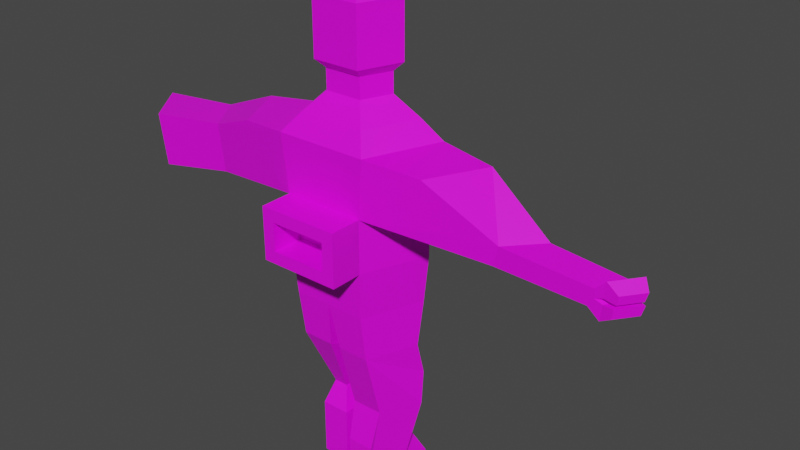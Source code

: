 # Source: Statuev2.blend  (saved by Blender 3.6.13; exported with 4.5.12 LTS)
import bpy
from mathutils import Matrix  # noqa: F401  (used for matrix-valued properties, if any)

bpy.ops.wm.read_factory_settings(use_empty=True)
scene = bpy.context.scene
scene.name = 'Scene'

# ---- collections
col_collection = bpy.data.collections.new('Collection'); scene.collection.children.link(col_collection)

# ---- images (referenced by path relative to the original .blend; pixels are not part of the script)
import os
ASSET_DIR = os.environ.get("B2B_ASSET_DIR", "")  # directory of the original .blend (textures are referenced by path, not embedded)
HERE = os.path.dirname(os.path.abspath(__file__))  # packed textures are extracted next to this script under _unpacked/

def load_image(name, relpath, width, height, colorspace="sRGB"):
    """Load a texture the original file referenced (path relative to the .blend, or extracted next to this script)."""
    p = next((c for c in (os.path.join(HERE, relpath), os.path.join(ASSET_DIR, relpath)) if relpath and os.path.exists(c)), "")
    if p:
        img = bpy.data.images.load(p, check_existing=True)
        img.name = name
    else:  # same state as the original file: an image datablock whose file is absent (Cycles renders it pink)
        img = bpy.data.images.new(name, width, height)
        img.source = "FILE"
        img.filepath = "//" + (relpath or name)
    img.colorspace_settings.name = colorspace
    return img
img_super_texture_01_a_png = load_image('Super_Texture_01_A.png', 'Super_Texture_01_A.png', 1024, 1024, 'sRGB')

# ---- materials (node trees are filled in below, after node groups)
mat_material = bpy.data.materials.new('Material')
mat_material.alpha_threshold = 0.0
mat_material.use_transparent_shadow = False
mat_material.roughness = 0.5
mat_material.line_color = (0.0, 0.0, 0.0, 1.0)

# ---- material node trees
mat_material.use_nodes = True; mat_material.node_tree.nodes.clear()
_N = mat_material.node_tree.nodes; _L = mat_material.node_tree.links
n0 = _N.new('ShaderNodeOutputMaterial'); n0.name = 'Material Output'; n0.location = (300, 300)
n1 = _N.new('ShaderNodeBsdfPrincipled'); n1.name = 'Principled BSDF'; n1.location = (10, 300)
n1.distribution = 'GGX'
n1.subsurface_method = 'RANDOM_WALK_SKIN'
n1.inputs[3].default_value = 1.45
n1.inputs[27].default_value = (0.0, 0.0, 0.0, 1.0)
n1.inputs[28].default_value = 1.0
n2 = _N.new('ShaderNodeTexImage'); n2.name = 'Image Texture'; n2.location = (-293, -9)
n2.image = img_super_texture_01_a_png
_L.new(n1.outputs[0], n0.inputs[0])
_L.new(n2.outputs[0], n1.inputs[0])
n0.is_active_output = True

# ---- world
world_world = bpy.data.worlds.new('World'); scene.world = world_world
world_world.use_nodes = True; world_world.node_tree.nodes.clear()
_N = world_world.node_tree.nodes; _L = world_world.node_tree.links
n0 = _N.new('ShaderNodeOutputWorld'); n0.name = 'World Output'; n0.location = (300, 300)
n1 = _N.new('ShaderNodeBackground'); n1.name = 'Background'; n1.location = (10, 300)
n1.inputs[0].default_value = (0.05088, 0.05088, 0.05088, 1.0)
_L.new(n1.outputs[0], n0.inputs[0])
n0.is_active_output = True
world_world.color = (0.05088, 0.05088, 0.05088)
world_world.use_sun_shadow = False
world_world.sun_shadow_jitter_overblur = 0.0

# ---- meshes
me_cylinder = bpy.data.meshes.new('Cylinder')
me_cylinder.from_pydata([(2.403e-09, 0.8374, -0.4577), (2.403e-09, 0.8374, 0.4577), (1.143, 0.309, -0.4577), (1.143, 0.309, 0.4577), (0.7063, -0.809, -0.4577), (0.7063, -0.809, 0.4577), (-0.7063, -0.809, -0.4577), (-0.7063, -0.809, 0.4577), (-1.143, 0.309, -0.4577), (-1.143, 0.309, 0.4577), (1.295, 0.4311, 1.453), (2.724e-09, 1.052, 1.453), (0.8006, -0.8363, 1.453), (-0.8006, -0.8363, 1.453), (-1.295, 0.4311, 1.453), (2.237e-09, 0.7684, -1.283), (1.064, 0.2877, -1.283), (0.6575, -0.7532, -1.283), (-0.6575, -0.7532, -1.283), (-1.064, 0.2877, -1.283), (0.95, 0.329, 1.758), (6.093e-09, 0.7842, 1.758), (0.5871, -0.6004, 1.758), (-0.5871, -0.6004, 1.758), (-0.95, 0.329, 1.758), (0.5276, 0.2042, 2.075), (-4.199e-09, 0.457, 2.075), (0.3261, -0.312, 2.075), (-0.3261, -0.312, 2.075), (-0.5276, 0.2042, 2.075), (0.5276, 0.2042, 2.425), (-4.199e-09, 0.457, 2.425), (0.3261, -0.312, 2.425), (-0.3261, -0.312, 2.425), (-0.5276, 0.2042, 2.425), (0.6782, 0.2683, 2.573), (-0.1012, 0.5718, 2.687), (0.4192, -0.4601, 2.573), (-0.4192, -0.4601, 2.573), (-0.5771, 0.3215, 2.687), (0.6782, 0.2683, 3.54), (-0.1012, 0.5718, 3.426), (0.4192, -0.4601, 3.54), (-0.4192, -0.4601, 3.54), (-0.5771, 0.3215, 3.426), (0.4401, 0.191, 3.902), (-8.799e-08, 0.4225, 3.902), (0.272, -0.2816, 3.902), (-0.272, -0.2816, 3.902), (-0.4401, 0.191, 3.902), (0.0, -0.7532, -1.283), (0.111, 0.624, -2.093), (1.001, 0.2221, -2.093), (0.6608, -0.6482, -2.093), (0.111, -0.6482, -2.093), (-0.0905, -0.6482, -2.094), (-0.6403, -0.6482, -2.094), (-0.98, 0.2221, -2.094), (-0.0905, 0.624, -2.094), (0.111, 0.7383, -3.29), (1.001, 0.3364, -3.29), (0.6608, -0.3288, -3.29), (0.111, -0.3288, -3.29), (-0.2895, -0.08927, -3.291), (-0.5352, -0.08927, -3.291), (-0.6871, 0.208, -3.291), (-0.2895, 0.3877, -3.291), (0.08051, 0.4498, -4.728), (0.7005, 0.1697, -4.728), (0.4637, -0.4369, -4.728), (0.08051, -0.4369, -4.728), (0.08051, 0.4498, -5.071), (0.7005, 0.1697, -5.071), (0.4637, -0.4369, -5.071), (0.08051, -0.4369, -5.071), (0.08051, 1.125, -4.728), (0.7005, 0.845, -4.728), (0.08051, 1.125, -5.071), (0.7005, 0.845, -5.071), (0.09578, -0.4536, -4.009), (0.5623, -0.4536, -4.009), (0.111, 0.7864, -2.692), (1.001, 0.3844, -2.692), (-0.0905, 0.7864, -2.692), (-0.98, 0.3844, -2.692), (2.778, -0.3558, 0.2409), (3.215, 0.1187, 0.2409), (-2.997, 0.205, 0.1619), (-2.56, -0.4443, 0.1619), (2.873, -0.3673, 0.584), (3.368, 0.1705, 0.584), (-3.15, 0.2759, 0.9834), (-2.655, -0.4601, 0.9834), (4.286, -0.3337, 0.1756), (4.707, 0.07612, 0.1756), (-4.532, 0.2229, -0.09499), (-3.992, -0.4971, -0.09499), (4.377, -0.3437, 0.472), (4.854, 0.1209, 0.472), (-4.721, 0.3015, 0.8159), (-4.108, -0.5146, 0.8159), (0.5714, 0.5732, -0.4577), (0.5714, 0.5732, 0.4577), (2.403e-09, 0.8374, 0.0), (1.143, 0.309, 0.0), (-1.143, 0.309, 0.0), (-0.5714, 0.5732, -0.4577), (-0.5714, 0.5732, 0.4577), (0.532, 0.528, -1.283), (-0.532, 0.528, -1.283), (-1.103, 0.2984, -0.8705), (1.103, 0.2984, -0.8705), (2.32e-09, 0.8029, -0.8705), (0.5517, 0.5506, -0.8705), (-0.5517, 0.5506, -0.8705), (-0.5714, 0.5732, 0.0), (0.5714, 0.5732, 0.0), (-0.5972, 0.5821, -0.8754), (-0.01736, 0.8464, -0.8975), (-0.01736, 0.7741, -1.327), (-0.5765, 0.5223, -1.306), (0.01736, 0.8464, -0.8975), (0.5972, 0.5821, -0.8754), (0.5765, 0.5223, -1.306), (0.01736, 0.7741, -1.327), (0.01752, 0.8814, -0.4459), (0.6181, 0.6037, -0.4459), (0.5974, 0.5799, -0.8798), (0.01752, 0.8451, -0.8798), (-0.6181, 0.6037, -0.4459), (-0.01752, 0.8814, -0.4459), (-0.01752, 0.8451, -0.8798), (-0.5974, 0.5799, -0.8798), (-0.6183, 0.595, -0.4573), (-0.6183, 0.5586, 0.02241), (-0.01765, 0.8355, 0.04342), (-0.01765, 0.8719, -0.4363), (0.01765, 0.8719, -0.4363), (0.01765, 0.8355, 0.04342), (0.6183, 0.5586, 0.02241), (0.6183, 0.595, -0.4573), (-0.2006, 0.842, 0.559), (-0.6088, 0.6533, 0.559), (-1.017, 0.4645, 0.559), (-1.126, 0.5517, 1.27), (-0.2006, 0.9951, 1.27), (1.038, 0.4516, 0.5435), (0.6076, 0.6507, 0.5435), (0.1771, 0.8497, 0.5435), (0.1771, 1.011, 1.294), (1.153, 0.5436, 1.294), (-1.728, -0.6482, 1.342), (2.222, 0.3535, 1.342), (-2.222, 0.3535, 1.342), (1.728, -0.6482, 1.342), (1.722e-08, 0.625, 2.573), (-0.6782, 0.2683, 2.573), (-9.262e-08, 0.625, 3.54), (-0.6782, 0.2683, 3.54), (-3.987, 0.1219, 0.1639), (-3.675, -0.2932, 0.1639), (-4.096, 0.1672, 0.6891), (-3.743, -0.3033, 0.6891), (4.665, 0.09849, 0.3238), (4.383, -0.3387, 0.3238), (4.509, -0.3314, 0.3687), (4.817, 0.07849, 0.3687), (4.867, 0.09947, 0.634), (4.54, -0.3361, 0.634), (4.478, -0.3267, 0.008816), (4.766, 0.05752, 0.008816), (4.817, 0.07849, 0.2741), (4.509, -0.3314, 0.2741), (4.945, -0.02166, 0.3404), (4.708, -0.3385, 0.3404), (4.984, -0.005449, 0.4857), (4.732, -0.3421, 0.4857), (4.915, -0.02767, 0.1212), (4.666, -0.3593, 0.1212), (4.958, -0.009562, 0.2818), (4.693, -0.3634, 0.2818), (-0.1215, -0.2914, -3.678), (-0.6239, -0.2914, -3.678), (-0.9344, 0.3164, -3.678), (-0.1215, 0.6837, -3.678), (-0.1215, -0.2914, -4.686), (-0.6239, -0.2914, -4.686), (-0.9344, 0.3164, -4.686), (-0.1215, 0.6837, -4.686), (-0.3662, 0.003062, -5.083), (-0.4947, 0.003062, -5.083), (-0.5741, 0.1585, -5.083), (-0.3662, 0.2525, -5.083), (0.7063, -1.375, 0.4577), (0.7063, -1.375, -0.4577), (-0.7063, -1.375, -0.4577), (-0.7063, -1.375, 0.4577), (0.4929, -1.375, -0.2443), (0.4929, -1.375, 0.2443), (-0.4929, -1.375, 0.2443), (-0.4929, -1.375, -0.2443), (0.4929, -0.8176, 0.2443), (0.4929, -0.8176, -0.2443), (-0.4929, -0.8176, -0.2443), (-0.4929, -0.8176, 0.2443), (0.1436, 0.09484, 4.05), (-1.433e-07, 0.1703, 4.05), (0.08872, -0.05933, 4.05), (-0.08872, -0.05933, 4.05), (-0.1436, 0.09484, 4.05)], [], [(116, 102, 3, 104), (2, 104, 3, 5, 4), (7, 6, 195, 196), (115, 107, 1, 103), (10, 11, 21, 20), (10, 12, 154, 152), (7, 5, 12, 13), (3, 10, 152, 90, 86), (21, 24, 29, 26), (2, 4, 17, 16, 111), (113, 111, 16, 108), (4, 6, 18, 50, 17), (14, 13, 23, 24), (12, 10, 20, 22), (11, 14, 24, 21), (13, 12, 22, 23), (25, 26, 31, 30), (23, 22, 27, 28), (20, 21, 26, 25), (24, 23, 28, 29), (22, 20, 25, 27), (32, 30, 35, 37), (29, 28, 33, 34), (27, 25, 30, 32), (26, 29, 34, 31), (28, 27, 32, 33), (38, 37, 42, 43), (31, 34, 156, 155), (33, 32, 37, 38), (30, 31, 155, 35), (34, 33, 38, 156), (158, 43, 48, 49), (35, 155, 157, 40), (156, 38, 43, 158), (37, 35, 40, 42), (36, 39, 44, 41), (48, 47, 207, 208), (42, 40, 45, 47), (157, 158, 49, 46), (43, 42, 47, 48), (40, 157, 46, 45), (50, 18, 56, 55), (50, 15, 51, 54), (52, 53, 61, 60, 82), (16, 17, 53, 52), (17, 50, 54, 53), (15, 108, 16, 52, 51), (54, 51, 81, 59, 62), (15, 50, 55, 58), (59, 60, 68, 67), (80, 79, 70, 69), (55, 56, 64, 63), (53, 54, 62, 61), (58, 55, 63, 66, 83), (81, 82, 60, 59), (68, 69, 73, 72), (70, 67, 71, 74), (62, 59, 67, 70, 79), (60, 61, 80, 69, 68), (71, 72, 73, 74), (69, 70, 74, 73), (66, 63, 181, 184), (75, 76, 78, 77), (71, 67, 75, 77), (67, 68, 76, 75), (68, 72, 78, 76), (72, 71, 77, 78), (83, 66, 65, 84), (61, 62, 79, 80), (51, 52, 82, 81), (57, 58, 83, 84), (91, 87, 95, 99), (89, 85, 93, 164, 97), (9, 7, 88, 87), (14, 9, 87, 91, 153), (151, 153, 91, 92), (5, 3, 86, 85), (152, 154, 89, 90), (12, 5, 85, 89, 154), (96, 100, 162, 160), (166, 167, 175, 173), (90, 89, 97, 98), (85, 86, 94, 93), (88, 92, 100, 96), (86, 90, 98, 163, 94), (92, 91, 99, 100), (87, 88, 96, 95), (101, 2, 111, 113), (110, 114, 109, 19), (8, 106, 114, 110), (8, 105, 115, 106), (105, 9, 107, 115), (101, 116, 104, 2), (103, 1, 102, 116), (117, 118, 119, 120), (112, 118, 117, 114), (15, 119, 118, 112), (109, 120, 119, 15), (114, 117, 120, 109), (121, 122, 123, 124), (113, 122, 121, 112), (108, 123, 122, 113), (15, 124, 123, 108), (112, 121, 124, 15), (125, 126, 127, 128), (101, 126, 125, 0), (113, 127, 126, 101), (112, 128, 127, 113), (0, 125, 128, 112), (129, 130, 131, 132), (0, 130, 129, 106), (112, 131, 130, 0), (114, 132, 131, 112), (106, 129, 132, 114), (133, 134, 135, 136), (115, 134, 133, 106), (103, 135, 134, 115), (0, 136, 135, 103), (106, 133, 136, 0), (137, 138, 139, 140), (103, 138, 137, 0), (116, 139, 138, 103), (101, 140, 139, 116), (0, 137, 140, 101), (141, 142, 143, 144, 145), (107, 142, 141, 1), (9, 143, 142, 107), (14, 144, 143, 9), (11, 145, 144, 14), (1, 141, 145, 11), (146, 147, 148, 149, 150), (102, 147, 146, 3), (1, 148, 147, 102), (11, 149, 148, 1), (10, 150, 149, 11), (3, 146, 150, 10), (39, 36, 155, 156), (41, 44, 158, 157), (36, 41, 157, 155), (44, 39, 156, 158), (159, 160, 162, 161), (100, 99, 161, 162), (95, 96, 160, 159), (99, 95, 159, 161), (174, 173, 175, 176), (168, 165, 174, 176), (163, 166, 165, 164), (98, 167, 166, 163), (97, 168, 167, 98), (164, 165, 168, 97), (171, 172, 180, 179), (94, 170, 169, 93), (163, 171, 170, 94), (164, 172, 171, 163), (93, 169, 172, 164), (167, 168, 176, 175), (165, 166, 173, 174), (178, 177, 179, 180), (169, 170, 177, 178), (172, 169, 178, 180), (170, 171, 179, 177), (183, 184, 188, 187), (63, 64, 182, 181), (64, 65, 183, 182), (65, 66, 184, 183), (188, 185, 189, 192), (182, 183, 187, 186), (184, 181, 185, 188), (181, 182, 186, 185), (190, 191, 192, 189), (185, 186, 190, 189), (187, 188, 192, 191), (186, 187, 191, 190), (199, 200, 203, 204), (6, 4, 194, 195), (5, 7, 196, 193), (4, 5, 193, 194), (194, 193, 198, 197), (193, 196, 199, 198), (196, 195, 200, 199), (195, 194, 197, 200), (202, 201, 204, 203), (200, 197, 202, 203), (198, 199, 204, 201), (197, 198, 201, 202), (209, 208, 206), (45, 46, 206, 205), (49, 48, 208, 209), (47, 45, 205, 207), (46, 49, 209, 206), (205, 206, 208, 207)])
_uv = me_cylinder.uv_layers.new(name='UVMap')
_uv.uv.foreach_set('vector', [0.3163, 0.3976, 0.3163, 0.3992, 0.3156, 0.3992, 0.3156, 0.3976, 0.3167, 0.4027, 0.3167, 0.4028, 0.3167, 0.403, 0.3165, 0.403, 0.3165, 0.4027, 0.9221, 0.3278, 0.8782, 0.2358, 0.9296, 0.1423, 0.9694, 0.2639, 0.02607, 0.8911, 0.02607, 0.9285, 0.01111, 0.9285, 0.01111, 0.8911, 0.1308, 0.9285, 0.1607, 0.9285, 0.1607, 0.9285, 0.1308, 0.9285, 0.1191, 0.6201, 0.1183, 0.6201, 0.1183, 0.6201, 0.1191, 0.6201, 0.3164, 0.403, 0.3165, 0.403, 0.3165, 0.403, 0.3164, 0.403, 0.1191, 0.6201, 0.1191, 0.6201, 0.1191, 0.6201, 0.1191, 0.6201, 0.1191, 0.6201, 0.01111, 0.9285, 0.04102, 0.9285, 0.04102, 0.9285, 0.01111, 0.9285, 0.3188, 0.4025, 0.3179, 0.4025, 0.3179, 0.4025, 0.3188, 0.4025, 0.3188, 0.4025, 0.3163, 0.396, 0.3156, 0.396, 0.3156, 0.396, 0.3163, 0.396, 0.1009, 0.8537, 0.07094, 0.8537, 0.07094, 0.8537, 0.0859, 0.8537, 0.1009, 0.8537, 0.04102, 0.9285, 0.07094, 0.9285, 0.07094, 0.9285, 0.04102, 0.9285, 0.1009, 0.9285, 0.1308, 0.9285, 0.1308, 0.9285, 0.1009, 0.9285, 0.01111, 0.9285, 0.04102, 0.9285, 0.04102, 0.9285, 0.01111, 0.9285, 0.07094, 0.9285, 0.1009, 0.9285, 0.1009, 0.9285, 0.07094, 0.9285, 0.1308, 0.9285, 0.1607, 0.9285, 0.1607, 0.9285, 0.1308, 0.9285, 0.07094, 0.9285, 0.1009, 0.9285, 0.1009, 0.9285, 0.07094, 0.9285, 0.1308, 0.9285, 0.1607, 0.9285, 0.1607, 0.9285, 0.1308, 0.9285, 0.04102, 0.9285, 0.07094, 0.9285, 0.07094, 0.9285, 0.04102, 0.9285, 0.1009, 0.9285, 0.1308, 0.9285, 0.1308, 0.9285, 0.1009, 0.9285, 0.1009, 0.9285, 0.1308, 0.9285, 0.1308, 0.9285, 0.1009, 0.9285, 0.04102, 0.9285, 0.07094, 0.9285, 0.07094, 0.9285, 0.04102, 0.9285, 0.1009, 0.9285, 0.1308, 0.9285, 0.1308, 0.9285, 0.1009, 0.9285, 0.01111, 0.9285, 0.04102, 0.9285, 0.04102, 0.9285, 0.01111, 0.9285, 0.07094, 0.9285, 0.1009, 0.9285, 0.1009, 0.9285, 0.07094, 0.9285, 0.07094, 0.9285, 0.1009, 0.9285, 0.1009, 0.9285, 0.07094, 0.9285, 0.01111, 0.9285, 0.04102, 0.9285, 0.04102, 0.9285, 0.01111, 0.9285, 0.07094, 0.9285, 0.1009, 0.9285, 0.1009, 0.9285, 0.07094, 0.9285, 0.1308, 0.9285, 0.1607, 0.9285, 0.1607, 0.9285, 0.1308, 0.9285, 0.04102, 0.9285, 0.07094, 0.9285, 0.07094, 0.9285, 0.04102, 0.9285, 0.04102, 0.9285, 0.07094, 0.9285, 0.07094, 0.9285, 0.04102, 0.9285, 0.1308, 0.9285, 0.1607, 0.9285, 0.1607, 0.9285, 0.1308, 0.9285, 0.04102, 0.9285, 0.07094, 0.9285, 0.07094, 0.9285, 0.04102, 0.9285, 0.1009, 0.9285, 0.1308, 0.9285, 0.1308, 0.9285, 0.1009, 0.9285, 0.2081, 0.3855, 0.2096, 0.3855, 0.2096, 0.3855, 0.2081, 0.3855, 0.07094, 0.9285, 0.1009, 0.9285, 0.1009, 0.9285, 0.07094, 0.9285, 0.1009, 0.9285, 0.1308, 0.9285, 0.1308, 0.9285, 0.1009, 0.9285, 0.01111, 0.9285, 0.04102, 0.9285, 0.04102, 0.9285, 0.01111, 0.9285, 0.07094, 0.9285, 0.1009, 0.9285, 0.1009, 0.9285, 0.07094, 0.9285, 0.1308, 0.9285, 0.1607, 0.9285, 0.1607, 0.9285, 0.1308, 0.9285, 0.0859, 0.8537, 0.07094, 0.8537, 0.07094, 0.8537, 0.0859, 0.8537, 0.0859, 0.8537, 0.01111, 0.8537, 0.01111, 0.8537, 0.0859, 0.8537, 0.3188, 0.4025, 0.3179, 0.4025, 0.3179, 0.4025, 0.3188, 0.4025, 0.3188, 0.4025, 0.3188, 0.4025, 0.3179, 0.4025, 0.3179, 0.4025, 0.3188, 0.4025, 0.1009, 0.8537, 0.0859, 0.8537, 0.0859, 0.8537, 0.1009, 0.8537, 0.3169, 0.396, 0.3163, 0.396, 0.3156, 0.396, 0.3156, 0.396, 0.3169, 0.396, 0.0859, 0.8537, 0.01111, 0.8537, 0.01111, 0.8537, 0.01111, 0.8537, 0.0859, 0.8537, 0.01111, 0.8537, 0.0859, 0.8537, 0.0859, 0.8537, 0.01111, 0.8537, 0.1607, 0.8537, 0.1308, 0.8537, 0.1308, 0.8537, 0.1607, 0.8537, 0.1009, 0.8537, 0.0859, 0.8537, 0.0859, 0.8537, 0.1009, 0.8537, 0.0859, 0.8537, 0.07094, 0.8537, 0.07094, 0.8537, 0.0859, 0.8537, 0.3165, 0.4027, 0.3165, 0.4027, 0.3165, 0.4027, 0.3165, 0.4027, 0.01111, 0.8537, 0.0859, 0.8537, 0.0859, 0.8537, 0.01111, 0.8537, 0.01111, 0.8537, 0.1607, 0.8537, 0.1308, 0.8537, 0.1308, 0.8537, 0.1607, 0.8537, 0.1308, 0.8537, 0.1009, 0.8537, 0.1009, 0.8537, 0.1308, 0.8537, 0.0859, 0.8537, 0.01111, 0.8537, 0.01111, 0.8537, 0.0859, 0.8537, 0.0859, 0.8537, 0.01111, 0.8537, 0.01111, 0.8537, 0.0859, 0.8537, 0.0859, 0.8537, 0.1308, 0.8537, 0.1009, 0.8537, 0.1009, 0.8537, 0.1009, 0.8537, 0.1308, 0.8537, 0.01111, 0.8537, 0.1308, 0.8537, 0.1009, 0.8537, 0.0859, 0.8537, 0.1009, 0.8537, 0.0859, 0.8537, 0.0859, 0.8537, 0.1009, 0.8537, 0.2742, 0.0288, 0.2747, 0.0288, 0.2747, 0.0288, 0.2742, 0.0288, 0.1607, 0.8537, 0.1308, 0.8537, 0.1308, 0.8537, 0.1607, 0.8537, 0.01111, 0.8537, 0.01111, 0.8537, 0.01111, 0.8537, 0.01111, 0.8537, 0.1607, 0.8537, 0.1308, 0.8537, 0.1308, 0.8537, 0.1607, 0.8537, 0.1308, 0.8537, 0.1308, 0.8537, 0.1308, 0.8537, 0.1308, 0.8537, 0.1308, 0.8537, 0.01111, 0.8537, 0.01111, 0.8537, 0.1308, 0.8537, 0.01111, 0.8537, 0.01111, 0.8537, 0.04102, 0.8537, 0.04102, 0.8537, 0.3165, 0.4027, 0.3165, 0.4027, 0.3165, 0.4027, 0.3165, 0.4027, 0.1607, 0.8537, 0.1308, 0.8537, 0.1308, 0.8537, 0.1607, 0.8537, 0.04102, 0.8537, 0.01111, 0.8537, 0.01111, 0.8537, 0.04102, 0.8537, 0.8363, 0.7833, 0.8399, 0.4113, 0.6819, 0.4851, 0.6987, 0.7816, 0.2034, 0.8856, 0.2034, 0.8856, 0.2034, 0.8856, 0.2034, 0.8856, 0.2034, 0.8856, 0.1169, 0.6201, 0.1176, 0.6201, 0.1176, 0.6201, 0.1169, 0.6201, 0.1169, 0.6201, 0.1169, 0.6201, 0.1169, 0.6201, 0.1169, 0.6201, 0.1169, 0.6201, 0.1176, 0.6201, 0.1169, 0.6201, 0.1169, 0.6201, 0.1176, 0.6201, 0.1183, 0.6201, 0.1191, 0.6201, 0.1191, 0.6201, 0.1183, 0.6201, 0.1191, 0.6201, 0.1183, 0.6201, 0.1183, 0.6201, 0.1191, 0.6201, 0.1183, 0.6201, 0.1183, 0.6201, 0.1183, 0.6201, 0.1183, 0.6201, 0.1183, 0.6201, 0.2595, 0.1445, 0.2595, 0.1445, 0.2595, 0.1445, 0.2595, 0.1445, 0.2985, 0.7538, 0.3335, 0.8375, 0.3022, 0.9925, 0.1983, 0.9181, 0.3069, 0.8856, 0.2034, 0.8856, 0.2034, 0.8856, 0.3116, 0.8639, 0.2034, 0.8856, 0.3069, 0.8856, 0.3069, 0.8856, 0.2034, 0.8856, 0.7579, 0.7697, 0.8253, 0.7387, 0.8461, 0.6248, 0.7971, 0.6542, 0.3069, 0.8856, 0.3069, 0.8856, 0.3116, 0.8639, 0.3069, 0.8856, 0.3069, 0.8856, 0.7976, 0.7488, 0.6788, 0.7907, 0.6945, 0.5713, 0.7955, 0.6186, 0.7164, 0.6542, 0.8049, 0.5512, 0.7971, 0.6542, 0.7336, 0.762, 0.3163, 0.396, 0.3156, 0.396, 0.3156, 0.396, 0.3163, 0.396, 0.04102, 0.8537, 0.02607, 0.8537, 0.02607, 0.8537, 0.04102, 0.8537, 0.04102, 0.8537, 0.02607, 0.8537, 0.02607, 0.8537, 0.04102, 0.8537, 0.04102, 0.8537, 0.04102, 0.8911, 0.02607, 0.8911, 0.02607, 0.8537, 0.04102, 0.8911, 0.04102, 0.9285, 0.02607, 0.9285, 0.02607, 0.8911, 0.3163, 0.396, 0.3163, 0.3976, 0.3156, 0.3976, 0.3156, 0.396, 0.3169, 0.3976, 0.3169, 0.3992, 0.3163, 0.3992, 0.3163, 0.3976, 0.986, 0.1806, 0.8934, 0.1626, 0.8918, 0.1098, 0.9801, 0.1191, 0.01111, 0.8537, 0.01111, 0.8537, 0.02607, 0.8537, 0.02607, 0.8537, 0.01111, 0.8537, 0.01111, 0.8537, 0.01111, 0.8537, 0.01111, 0.8537, 0.02607, 0.8537, 0.02607, 0.8537, 0.01111, 0.8537, 0.01111, 0.8537, 0.02607, 0.8537, 0.02607, 0.8537, 0.02607, 0.8537, 0.02607, 0.8537, 0.9788, 0.1461, 0.9394, 0.1842, 0.8895, 0.1466, 0.9696, 0.1281, 0.1457, 0.8537, 0.1457, 0.8537, 0.1607, 0.8537, 0.1607, 0.8537, 0.1457, 0.8537, 0.1457, 0.8537, 0.1457, 0.8537, 0.1457, 0.8537, 0.1607, 0.8537, 0.1607, 0.8537, 0.1457, 0.8537, 0.1457, 0.8537, 0.1607, 0.8537, 0.1607, 0.8537, 0.1607, 0.8537, 0.1607, 0.8537, 0.9883, 0.2174, 0.8865, 0.1749, 0.8816, 0.235, 0.9702, 0.2335, 0.1457, 0.8537, 0.1457, 0.8537, 0.1607, 0.8537, 0.1607, 0.8537, 0.1457, 0.8537, 0.1457, 0.8537, 0.1457, 0.8537, 0.1457, 0.8537, 0.1607, 0.8537, 0.1607, 0.8537, 0.1457, 0.8537, 0.1457, 0.8537, 0.1607, 0.8537, 0.1607, 0.8537, 0.1607, 0.8537, 0.1607, 0.8537, 0.9801, 0.1191, 0.9342, 0.06493, 0.8924, 0.1191, 0.9719, 0.1919, 0.01111, 0.8537, 0.01111, 0.8537, 0.02607, 0.8537, 0.02607, 0.8537, 0.01111, 0.8537, 0.01111, 0.8537, 0.01111, 0.8537, 0.01111, 0.8537, 0.02607, 0.8537, 0.02607, 0.8537, 0.01111, 0.8537, 0.01111, 0.8537, 0.02607, 0.8537, 0.02607, 0.8537, 0.02607, 0.8537, 0.02607, 0.8537, 0.9801, 0.1191, 0.9801, 0.3382, 0.8924, 0.3382, 0.8924, 0.1191, 0.02607, 0.8911, 0.02607, 0.8911, 0.02607, 0.8537, 0.02607, 0.8537, 0.01111, 0.8911, 0.01111, 0.8911, 0.02607, 0.8911, 0.02607, 0.8911, 0.01111, 0.8537, 0.01111, 0.8537, 0.01111, 0.8911, 0.01111, 0.8911, 0.02607, 0.8537, 0.02607, 0.8537, 0.01111, 0.8537, 0.01111, 0.8537, 0.9676, 0.1466, 0.9676, 0.342, 0.8895, 0.342, 0.8895, 0.1466, 0.1607, 0.8911, 0.1607, 0.8911, 0.1607, 0.8537, 0.1607, 0.8537, 0.1457, 0.8911, 0.1457, 0.8911, 0.1607, 0.8911, 0.1607, 0.8911, 0.1457, 0.8537, 0.1457, 0.8537, 0.1457, 0.8911, 0.1457, 0.8911, 0.1607, 0.8537, 0.1607, 0.8537, 0.1457, 0.8537, 0.1457, 0.8537, 0.8705, 0.4934, 0.8786, 0.3747, 0.9679, 0.3698, 0.9737, 0.598, 0.8916, 0.6011, 0.02607, 0.9285, 0.02607, 0.9285, 0.01111, 0.9285, 0.01111, 0.9285, 0.04102, 0.9285, 0.04102, 0.9285, 0.02607, 0.9285, 0.02607, 0.9285, 0.04102, 0.9285, 0.04102, 0.9285, 0.04102, 0.9285, 0.04102, 0.9285, 0.01111, 0.9285, 0.01111, 0.9285, 0.04102, 0.9285, 0.04102, 0.9285, 0.01111, 0.9285, 0.01111, 0.9285, 0.01111, 0.9285, 0.01111, 0.9285, 0.8911, 0.3778, 0.9601, 0.3851, 0.9737, 0.6095, 0.8893, 0.6117, 0.8708, 0.5143, 0.3163, 0.3992, 0.3163, 0.3992, 0.3156, 0.3992, 0.3156, 0.3992, 0.3169, 0.3992, 0.3169, 0.3992, 0.3163, 0.3992, 0.3163, 0.3992, 0.1607, 0.9285, 0.1607, 0.9285, 0.1607, 0.9285, 0.1607, 0.9285, 0.1308, 0.9285, 0.1308, 0.9285, 0.1607, 0.9285, 0.1607, 0.9285, 0.1308, 0.9285, 0.1308, 0.9285, 0.1308, 0.9285, 0.1308, 0.9285, 0.749, 0.6702, 0.7226, 0.6756, 0.7371, 0.6238, 0.7632, 0.5645, 0.7415, 0.7015, 0.761, 0.6712, 0.79, 0.6778, 0.7071, 0.6939, 0.7226, 0.6756, 0.7415, 0.7015, 0.7071, 0.6939, 0.7371, 0.6238, 0.761, 0.6712, 0.749, 0.6702, 0.7632, 0.5645, 0.79, 0.6778, 0.2084, 0.3847, 0.2109, 0.3847, 0.2109, 0.3847, 0.2084, 0.3847, 0.2595, 0.1445, 0.2571, 0.1445, 0.2571, 0.1445, 0.2595, 0.1445, 0.2571, 0.1445, 0.2595, 0.1445, 0.2595, 0.1445, 0.2571, 0.1445, 0.2571, 0.1445, 0.2571, 0.1445, 0.2571, 0.1445, 0.2571, 0.1445, 0.1627, 0.9375, 0.1983, 0.9181, 0.3022, 0.9925, 0.2034, 0.8856, 0.181, 0.9716, 0.2034, 0.8856, 0.1627, 0.9375, 0.2034, 0.8856, 0.3069, 0.8856, 0.2985, 0.7538, 0.2034, 0.8856, 0.2034, 0.8856, 0.3116, 0.8639, 0.3335, 0.8375, 0.2985, 0.7538, 0.3069, 0.8856, 0.2034, 0.8856, 0.181, 0.9716, 0.3335, 0.8375, 0.3116, 0.8639, 0.2034, 0.8856, 0.2034, 0.8856, 0.181, 0.9716, 0.2034, 0.8856, 0.3069, 0.8856, 0.2034, 0.8856, 0.1674, 0.8336, 0.3069, 0.8856, 0.3069, 0.8856, 0.3069, 0.8856, 0.2034, 0.8856, 0.2034, 0.8856, 0.3069, 0.8856, 0.3069, 0.8856, 0.3069, 0.8856, 0.3069, 0.8856, 0.2034, 0.8856, 0.2034, 0.8856, 0.3069, 0.8856, 0.3069, 0.8856, 0.2034, 0.8856, 0.2034, 0.8856, 0.2034, 0.8856, 0.2034, 0.8856, 0.3335, 0.8375, 0.181, 0.9716, 0.2034, 0.8856, 0.3022, 0.9925, 0.2034, 0.8856, 0.2985, 0.7538, 0.1983, 0.9181, 0.1627, 0.9375, 0.1966, 0.8104, 0.3069, 0.8856, 0.3069, 0.8856, 0.1674, 0.8336, 0.2034, 0.8856, 0.3069, 0.8856, 0.3069, 0.8856, 0.1966, 0.8104, 0.2034, 0.8856, 0.2034, 0.8856, 0.1966, 0.8104, 0.1674, 0.8336, 0.3069, 0.8856, 0.3069, 0.8856, 0.3069, 0.8856, 0.3069, 0.8856, 0.2744, 0.0288, 0.2742, 0.0288, 0.2742, 0.0288, 0.2744, 0.0288, 0.2747, 0.0288, 0.2746, 0.0288, 0.2746, 0.0288, 0.2747, 0.0288, 0.2746, 0.0288, 0.2744, 0.0288, 0.2744, 0.0288, 0.2746, 0.0288, 0.2744, 0.0288, 0.2742, 0.0288, 0.2742, 0.0288, 0.2744, 0.0288, 0.2742, 0.0288, 0.2747, 0.0288, 0.2747, 0.0288, 0.2742, 0.0288, 0.2746, 0.0288, 0.2744, 0.0288, 0.2744, 0.0288, 0.2746, 0.0288, 0.2742, 0.0288, 0.2747, 0.0288, 0.2747, 0.0288, 0.2742, 0.0288, 0.2747, 0.0288, 0.2746, 0.0288, 0.2746, 0.0288, 0.2747, 0.0288, 0.2746, 0.0288, 0.2744, 0.0288, 0.2742, 0.0288, 0.2747, 0.0288, 0.2747, 0.0288, 0.2746, 0.0288, 0.2746, 0.0288, 0.2747, 0.0288, 0.2744, 0.0288, 0.2742, 0.0288, 0.2742, 0.0288, 0.2744, 0.0288, 0.2746, 0.0288, 0.2744, 0.0288, 0.2744, 0.0288, 0.2746, 0.0288, 0.8923, 0.559, 0.8923, 0.5045, 0.8923, 0.5045, 0.8923, 0.559, 0.9047, 0.2014, 0.9413, 0.2986, 0.9347, 0.2014, 0.9246, 0.09063, 0.9686, 0.1777, 0.8931, 0.1211, 0.8832, 0.3032, 0.928, 0.3512, 0.3165, 0.4027, 0.3165, 0.403, 0.3165, 0.403, 0.3165, 0.4027, 0.9834, 0.1609, 0.9834, 0.3478, 0.9721, 0.3043, 0.9721, 0.2045, 0.9834, 0.3478, 0.9086, 0.3478, 0.9199, 0.3043, 0.9721, 0.3043, 0.9086, 0.3478, 0.9086, 0.1609, 0.9199, 0.2045, 0.9199, 0.3043, 0.9086, 0.1609, 0.9834, 0.1609, 0.9721, 0.2045, 0.9199, 0.2045, 0.9208, 0.5045, 0.9208, 0.559, 0.8923, 0.559, 0.8923, 0.5045, 0.8923, 0.5045, 0.9208, 0.5045, 0.9208, 0.5045, 0.8923, 0.5045, 0.9208, 0.559, 0.8923, 0.559, 0.8923, 0.559, 0.9208, 0.559, 0.9208, 0.5045, 0.9208, 0.559, 0.9208, 0.559, 0.9208, 0.5045, 0.04102, 0.9285, 0.07094, 0.9285, 0.01111, 0.9285, 0.1308, 0.9285, 0.1607, 0.9285, 0.1607, 0.9285, 0.1308, 0.9285, 0.04102, 0.9285, 0.07094, 0.9285, 0.07094, 0.9285, 0.04102, 0.9285, 0.1009, 0.9285, 0.1308, 0.9285, 0.1308, 0.9285, 0.1009, 0.9285, 0.01111, 0.9285, 0.04102, 0.9285, 0.04102, 0.9285, 0.01111, 0.9285, 0.1308, 0.9285, 0.01111, 0.9285, 0.07094, 0.9285, 0.1009, 0.9285])
me_cylinder.materials.append(mat_material)
me_cylinder.update()
me_cylinder_001 = bpy.data.meshes.new('Cylinder.001')
me_cylinder_001.from_pydata([(-0.7063, -0.809, -0.4577), (-0.7063, -0.809, 0.4577), (-1.143, 0.309, -0.4577), (-1.143, 0.309, 0.4577), (-0.8006, -0.8363, 1.453), (-1.295, 0.4311, 1.453), (2.237e-09, 0.7684, -1.283), (-0.6575, -0.7532, -1.283), (-1.064, 0.2877, -1.283), (-0.6403, -0.6482, -2.094), (-0.98, 0.2221, -2.094), (-0.0905, 0.624, -2.094), (-0.5352, -0.08927, -3.291), (-0.6871, 0.208, -3.291), (-0.98, 0.3844, -2.692), (-2.56, -0.4443, 0.1619), (-2.655, -0.4601, 0.9834), (-1.143, 0.309, 0.0), (-0.532, 0.528, -1.283), (-1.103, 0.2984, -0.8705), (-1.728, -0.6482, 1.342), (-2.222, 0.3535, 1.342)], [], [(4, 5, 21, 20), (0, 1, 3, 17, 2), (0, 2, 19, 8, 7), (1, 4, 20, 16, 15), (7, 8, 10, 9), (8, 18, 6, 11, 10), (9, 10, 14, 13, 12)])
_uv = me_cylinder_001.uv_layers.new(name='UVMap')
_uv.uv.foreach_set('vector', [0.06464, 0.7735, 0.06464, 0.7735, 0.06464, 0.7735, 0.06464, 0.7735, 0.06438, 0.7748, 0.06438, 0.7752, 0.06422, 0.7752, 0.06422, 0.775, 0.06422, 0.7748, 0.06438, 0.7748, 0.06422, 0.7748, 0.06422, 0.7748, 0.06422, 0.7748, 0.06438, 0.7748, 0.06464, 0.7735, 0.06464, 0.7735, 0.06464, 0.7735, 0.06464, 0.7735, 0.06464, 0.7735, 0.06438, 0.7748, 0.06422, 0.7748, 0.06422, 0.7748, 0.06438, 0.7748, 0.06422, 0.7748, 0.06414, 0.7748, 0.06405, 0.7748, 0.06405, 0.7748, 0.06422, 0.7748, 0.06438, 0.7748, 0.06422, 0.7748, 0.06422, 0.7748, 0.06422, 0.7748, 0.06438, 0.7748])
me_cylinder_001.materials.append(mat_material)
me_cylinder_001.update()
arm_armature = bpy.data.armatures.new('Armature')  # bones are not reproduced

# ---- objects
ob_cylinder = bpy.data.objects.new('Cylinder', me_cylinder)
ob_armature = bpy.data.objects.new('Armature', arm_armature)
ob_cylinder_001 = bpy.data.objects.new('Cylinder.001', me_cylinder_001)

# ---- transforms, parenting, visibility, modifiers, constraints
ob_cylinder.parent = ob_armature
ob_cylinder.matrix_parent_inverse = Matrix(((1.0, -0.0, 0.0, -0.0), (-0.0, 1.0, -0.0, 0.0), (0.0, -0.0, 1.0, 0.8165), (-0.0, 0.0, -0.0, 1.0)))
ob_cylinder.location = (0.0, 0.0, 0.0)
_vg = ob_cylinder.vertex_groups.new(name='Bone')
for _i, _w in zip([0, 1, 2, 3, 4, 5, 6, 7, 8, 15, 17, 18, 19, 101, 102, 103, 104, 105, 106, 107, 108, 109, 110, 111, 112, 113, 114, 115, 116, 117, 118, 119, 120, 121, 122, 123, 124, 125, 126, 127, 128, 129, 130, 131, 132, 133, 134, 135, 136, 137, 138, 139, 140, 141, 142, 143, 145, 146, 147, 148, 149, 193, 194, 195, 196, 197, 198, 199, 200, 201, 202, 203, 204], [0.4248, 0.1434, 0.1253, 0.05339, 0.5229, 0.09671, 0.452, 0.09692, 0.1468, 0.01741, 0.06771, 0.08947, 0.06073, 0.2291, 0.141, 0.4593, 0.3198, 0.2249, 0.3963, 0.1478, 0.009284, 0.125, 0.06646, 0.02399, 0.1979, 0.1072, 0.1946, 0.4702, 0.428, 0.1894, 0.1758, 0.02, 0.1283, 0.1684, 0.1022, 0.01353, 0.008874, 0.4078, 0.2233, 0.1157, 0.2081, 0.3849, 0.4142, 0.2322, 0.2079, 0.4005, 0.4688, 0.461, 0.4399, 0.4405, 0.4588, 0.4216, 0.2394, 0.1092, 0.09545, 0.01417, 0.00763, 0.05494, 0.09543, 0.109, 0.004296, 0.2918, 0.3861, 0.3443, 0.2639, 0.3224, 0.2732, 0.2415, 0.2967, 0.1784, 0.1837, 0.1801, 0.1624]): _vg.add([_i], _w, 'REPLACE')
_vg = ob_cylinder.vertex_groups.new(name='Bone.001')
for _i, _w in zip([0, 1, 3, 4, 5, 6, 7, 9, 11, 12, 13, 22, 23, 85, 101, 102, 103, 104, 105, 106, 107, 115, 116, 125, 126, 129, 130, 133, 134, 135, 136, 137, 138, 139, 140, 141, 142, 143, 145, 146, 147, 148, 149, 150, 154, 193, 194, 195, 196, 197, 198, 199, 200, 201, 202, 203, 204], [0.05718, 0.415, 0.06639, 0.09509, 0.5694, 0.1046, 0.4838, 0.005, 0.04846, 0.08259, 0.1162, 0.01589, 0.04043, 0.00676, 0.04851, 0.3049, 0.1532, 0.06191, 0.02735, 0.04886, 0.2818, 0.1067, 0.1171, 0.0551, 0.04522, 0.04588, 0.05515, 0.05259, 0.1037, 0.1542, 0.06185, 0.06218, 0.1539, 0.1141, 0.05283, 0.2889, 0.1935, 0.06154, 0.07679, 0.09451, 0.2324, 0.4026, 0.08521, 0.007133, 0.04339, 0.3128, 0.1341, 0.1319, 0.2674, 0.1503, 0.2417, 0.2065, 0.1433, 0.133, 0.1061, 0.1044, 0.1183]): _vg.add([_i], _w, 'REPLACE')
_vg = ob_cylinder.vertex_groups.new(name='Bone.002')
for _i, _w in zip([0, 1, 11, 20, 21, 24, 26, 101, 102, 103, 106, 107, 115, 116, 125, 126, 129, 130, 133, 134, 135, 136, 137, 138, 139, 140, 141, 142, 143, 144, 145, 146, 147, 148, 149, 150], [0.01934, 0.2275, 0.5612, 0.007181, 0.3273, 0.01441, 0.06339, 0.01047, 0.2178, 0.09, 0.02011, 0.2309, 0.07991, 0.07608, 0.01686, 0.008408, 0.01792, 0.01716, 0.02514, 0.07847, 0.09105, 0.02498, 0.02501, 0.09068, 0.07438, 0.0153, 0.3582, 0.3441, 0.09247, 0.07431, 0.5277, 0.07653, 0.3241, 0.2529, 0.5248, 0.06293]): _vg.add([_i], _w, 'REPLACE')
_vg = ob_cylinder.vertex_groups.new(name='Bone.003')
for _i, _w in zip([1, 6, 7, 8, 9, 11, 12, 13, 14, 21, 22, 23, 24, 26, 28, 29, 33, 34, 103, 105, 106, 107, 115, 129, 133, 134, 135, 138, 141, 142, 143, 144, 145, 148, 149, 151, 153, 193, 194, 195, 196, 197, 198, 199, 200, 201, 202, 203, 204], [0.05637, 0.05891, 0.2056, 0.07813, 0.4691, 0.1404, 0.002773, 0.6704, 0.7794, 0.2429, 0.04171, 0.6373, 0.7087, 0.06154, 0.1319, 0.1719, 0.01254, 0.03993, 0.01657, 0.2165, 0.03661, 0.1687, 0.083, 0.03388, 0.04125, 0.08373, 0.02008, 0.01584, 0.09916, 0.2161, 0.5076, 0.7352, 0.1839, 0.04227, 0.0993, 0.0519, 0.1326, 0.04752, 0.04829, 0.1019, 0.1621, 0.06593, 0.07253, 0.1608, 0.1194, 0.09344, 0.07449, 0.1717, 0.3257]): _vg.add([_i], _w, 'REPLACE')
_vg = ob_cylinder.vertex_groups.new(name='Bone.006')
for _i, _w in zip([6, 7, 8, 9, 14, 24, 87, 88, 91, 92, 95, 96, 99, 100, 105, 106, 107, 115, 129, 133, 134, 141, 142, 143, 144, 151, 153, 159, 160, 161, 162, 193, 194, 195, 196, 197, 198, 199, 200, 201, 202, 203, 204], [0.01317, 0.09926, 0.07102, 0.4487, 0.1321, 0.04344, 0.1337, 0.8214, 0.8855, 0.9381, 0.1159, 0.2002, 0.1477, 0.2723, 0.2011, 0.01364, 0.08252, 0.05526, 0.01168, 0.01642, 0.05601, 0.01317, 0.0778, 0.2697, 0.1028, 0.9237, 0.8262, 0.2589, 0.4009, 0.3428, 0.5102, 0.005454, 0.0009359, 0.05801, 0.1169, 0.0187, 0.03626, 0.1384, 0.06857, 0.016, 0.006796, 0.05032, 0.06514]): _vg.add([_i], _w, 'REPLACE')
_vg = ob_cylinder.vertex_groups.new(name='Bone.007')
for _i, _w in zip([87, 88, 91, 92, 95, 96, 99, 100, 159, 160, 161, 162], [0.8598, 0.1443, 0.1094, 0.04801, 0.883, 0.7969, 0.8522, 0.7254, 0.74, 0.5973, 0.6563, 0.4885]): _vg.add([_i], _w, 'REPLACE')
_vg = ob_cylinder.vertex_groups.new(name='Bone.004')
for _i, _w in zip([1, 2, 3, 4, 5, 10, 11, 12, 13, 20, 21, 22, 23, 25, 26, 27, 30, 32, 101, 102, 103, 104, 116, 126, 135, 138, 139, 140, 141, 145, 146, 147, 148, 149, 150, 152, 154, 193, 194, 197, 198, 201], [0.0627, 0.07495, 0.7502, 0.01944, 0.1635, 0.8299, 0.1427, 0.6935, 0.02826, 0.7327, 0.249, 0.6468, 0.05097, 0.1838, 0.05538, 0.1276, 0.04466, 0.01184, 0.04123, 0.2148, 0.02767, 0.2777, 0.105, 0.0377, 0.02716, 0.03277, 0.1053, 0.04776, 0.04916, 0.09646, 0.6794, 0.246, 0.1078, 0.1844, 0.7871, 0.2333, 0.1339, 0.08521, 0.02447, 0.0245, 0.06018, 0.0112]): _vg.add([_i], _w, 'REPLACE')
_vg = ob_cylinder.vertex_groups.new(name='Bone.005')
for _i, _w in zip([4, 5, 10, 12, 20, 22, 85, 86, 89, 90, 93, 150, 152, 154, 193, 194, 195, 196, 197, 198, 199, 200, 201, 202, 203, 204], [0.008004, 0.1138, 0.1297, 0.1036, 0.04534, 0.03125, 0.7055, 0.07944, 0.8831, 0.001186, 0.03485, 0.07758, 0.5914, 0.7774, 0.1116, 0.07, 0.03021, 0.02263, 0.08752, 0.1252, 0.05251, 0.05132, 0.2692, 0.131, 0.06041, 0.07157]): _vg.add([_i], _w, 'REPLACE')
_vg = ob_cylinder.vertex_groups.new(name='Bone.008')
for _i, _w in zip([3, 85, 86, 89, 90, 93, 94, 97, 98, 152, 163, 164, 165, 166, 167, 168, 169, 170, 171, 172, 173, 174, 175, 176, 177, 178, 179, 180], [0.0194, 0.2431, 0.9179, 0.1046, 0.9773, 0.9546, 1.053, 1.0, 1.026, 0.1542, 1.03, 0.9964, 1.003, 1.022, 1.021, 1.005, 0.9964, 1.062, 1.032, 1.001, 1.018, 1.007, 1.016, 1.007, 1.039, 1.007, 1.032, 1.009]): _vg.add([_i], _w, 'REPLACE')
_vg = ob_cylinder.vertex_groups.new(name='Bone.009')
for _i, _w in zip([11, 12, 13, 14, 20, 21, 22, 23, 24, 25, 26, 27, 28, 29, 30, 31, 32, 33, 34, 35, 36, 37, 38, 39, 145, 149, 155, 156], [0.05961, 0.05818, 0.08296, 0.02631, 0.1238, 0.125, 0.1791, 0.1852, 0.136, 0.5839, 0.6478, 0.6732, 0.6566, 0.5864, 0.1715, 0.1629, 0.1651, 0.1613, 0.172, 0.08275, 0.05323, 0.06922, 0.06823, 0.0636, 0.03159, 0.03382, 0.07117, 0.0844]): _vg.add([_i], _w, 'REPLACE')
_vg = ob_cylinder.vertex_groups.new(name='Bone.010')
for _i, _w in zip([20, 21, 22, 23, 24, 25, 26, 27, 28, 29, 30, 31, 32, 33, 34, 35, 36, 37, 38, 39, 40, 41, 42, 43, 44, 45, 46, 47, 48, 49, 155, 156, 157, 158, 205, 206, 207, 208, 209], [0.02784, 0.01637, 0.03696, 0.04545, 0.0346, 0.1845, 0.1656, 0.1582, 0.1676, 0.1847, 0.765, 0.7874, 0.7909, 0.7937, 0.7647, 0.8872, 0.9297, 0.9118, 0.9123, 0.9136, 0.9817, 0.9822, 0.9859, 0.9863, 0.9786, 0.9906, 0.9925, 0.992, 0.9923, 0.9916, 0.9066, 0.8849, 0.9875, 0.9846, 0.9932, 0.9936, 0.9934, 0.9936, 0.9935]): _vg.add([_i], _w, 'REPLACE')
_vg = ob_cylinder.vertex_groups.new(name='Bone.011')
for _i, _w in zip([0, 1, 2, 6, 8, 15, 17, 18, 19, 50, 51, 54, 55, 58, 101, 102, 103, 104, 105, 106, 108, 109, 110, 112, 113, 114, 115, 116, 117, 118, 119, 120, 121, 122, 123, 124, 125, 126, 127, 128, 129, 130, 131, 132, 133, 134, 135, 136, 137, 138, 139, 140, 195], [0.2026, 0.003296, 0.02531, 0.05588, 0.04017, 0.2203, 0.05722, 0.08233, 0.07881, 0.2605, 0.005296, 0.02096, 0.004226, 0.0187, 0.313, 0.0138, 0.08681, 0.001869, 0.005803, 0.1394, 0.1099, 0.2193, 0.05603, 0.2852, 0.3231, 0.2812, 0.05525, 0.1037, 0.2778, 0.3036, 0.2143, 0.2233, 0.2613, 0.3073, 0.1135, 0.2149, 0.2099, 0.3129, 0.3221, 0.2818, 0.1476, 0.2046, 0.2726, 0.272, 0.1345, 0.05618, 0.0828, 0.1882, 0.1905, 0.08503, 0.1101, 0.3021, 0.0186]): _vg.add([_i], _w, 'REPLACE')
_vg = ob_cylinder.vertex_groups.new(name='Bone.012')
for _i, _w in zip([0, 6, 8, 15, 17, 18, 19, 50, 51, 54, 55, 58, 101, 103, 105, 106, 108, 109, 110, 112, 113, 114, 115, 117, 118, 119, 120, 121, 122, 123, 124, 125, 126, 127, 128, 129, 130, 131, 132, 133, 134, 135, 136, 137, 138, 140, 195], [0.06615, 0.05566, 0.2823, 0.2268, 0.05617, 0.0823, 0.2116, 0.2605, 0.001879, 0.02056, 0.004316, 0.02062, 0.00591, 0.01102, 0.1153, 0.1136, 0.05007, 0.205, 0.3538, 0.1523, 0.04454, 0.1636, 0.05111, 0.1662, 0.1541, 0.2448, 0.2014, 0.1787, 0.04656, 0.04101, 0.2241, 0.06925, 0.008617, 0.04306, 0.1441, 0.1164, 0.07135, 0.1438, 0.1602, 0.1102, 0.05337, 0.01042, 0.06363, 0.06045, 0.008636, 0.003857, 0.018]): _vg.add([_i], _w, 'REPLACE')
_vg = ob_cylinder.vertex_groups.new(name='Bone.015')
for _i, _w in zip([0, 6, 8, 15, 18, 19, 50, 55, 56, 57, 58, 83, 84, 105, 106, 109, 110, 112, 114, 115, 117, 118, 119, 120, 121, 124, 125, 128, 129, 130, 131, 132, 133, 134, 136, 137, 193, 194, 195, 196, 197, 198, 199, 200, 201, 202, 203, 204], [0.02033, 0.1361, 0.3142, 0.06713, 0.545, 0.5614, 0.05447, 0.4656, 0.6989, 0.06785, 0.3491, 0.1111, 0.008522, 0.1276, 0.116, 0.2516, 0.4381, 0.04626, 0.1734, 0.05189, 0.1779, 0.0519, 0.07244, 0.2511, 0.0406, 0.06573, 0.02023, 0.04269, 0.1188, 0.02625, 0.05008, 0.1687, 0.1125, 0.05457, 0.02151, 0.01476, 0.01312, 0.04566, 0.1429, 0.058, 0.06381, 0.04612, 0.08019, 0.1436, 0.06139, 0.07526, 0.2787, 0.1347]): _vg.add([_i], _w, 'REPLACE')
_vg = ob_cylinder.vertex_groups.new(name='Bone.019')
for _i, _w in zip([15, 18, 55, 56, 57, 58, 65, 66, 83, 84, 118, 119, 124], [0.07338, 0.01137, 0.3928, 0.1412, 0.8177, 0.4718, 0.04287, 0.06356, 0.615, 0.7347, 0.001213, 0.06999, 0.07257]): _vg.add([_i], _w, 'REPLACE')
_vg = ob_cylinder.vertex_groups.new(name='Bone.020')
for _i, _w in zip([55, 56, 57, 58, 63, 64, 65, 66, 83, 84, 181, 182, 183, 184, 185, 186, 187, 188, 189, 190, 191, 192], [0.03561, 0.0759, 0.08868, 0.04338, 0.9748, 0.9952, 0.9504, 0.9242, 0.2318, 0.2249, 0.9963, 0.9989, 0.9911, 0.9827, 0.9997, 0.9998, 0.9989, 0.9975, 0.9999, 0.9999, 0.9997, 0.9996]): _vg.add([_i], _w, 'REPLACE')
_vg = ob_cylinder.vertex_groups.new(name='Bone.013')
for _i, _w in zip([0, 2, 4, 6, 15, 16, 17, 18, 19, 50, 51, 54, 55, 58, 101, 103, 104, 106, 108, 109, 111, 112, 113, 114, 116, 117, 118, 119, 120, 121, 122, 123, 124, 125, 126, 127, 128, 129, 130, 131, 132, 133, 135, 136, 137, 138, 139, 140, 194, 195, 197, 200], [0.07831, 0.3336, 0.05117, 0.05952, 0.2374, 0.101, 0.06858, 0.08341, 0.009804, 0.2619, 0.03725, 0.02498, 0.004776, 0.02377, 0.1437, 0.02387, 0.1191, 0.03033, 0.4771, 0.09286, 0.3877, 0.1704, 0.2471, 0.06755, 0.06235, 0.06985, 0.1679, 0.2271, 0.09202, 0.2011, 0.2634, 0.4764, 0.247, 0.08487, 0.1491, 0.2401, 0.1673, 0.03407, 0.08128, 0.1574, 0.0665, 0.02774, 0.02053, 0.07259, 0.07448, 0.02382, 0.06535, 0.1396, 0.01874, 0.02711, 0.003936, 0.008003]): _vg.add([_i], _w, 'REPLACE')
_vg = ob_cylinder.vertex_groups.new(name='Bone.016')
for _i, _w in zip([0, 2, 4, 5, 15, 16, 17, 18, 50, 51, 52, 53, 54, 62, 81, 82, 101, 104, 108, 111, 112, 113, 116, 118, 119, 121, 122, 123, 124, 125, 126, 127, 128, 130, 131, 136, 137, 139, 140, 193, 194, 195, 196, 197, 198, 199, 200, 201, 202, 203, 204], [0.01097, 0.3706, 0.1826, 0.008786, 0.009041, 0.7946, 0.6888, 0.0002561, 0.09005, 0.06197, 0.1122, 0.7769, 0.7181, 0.006698, 0.008911, 0.03864, 0.1115, 0.1353, 0.1648, 0.5054, 0.01893, 0.1494, 0.05303, 0.0144, 0.006293, 0.02065, 0.1497, 0.1678, 0.01701, 0.01625, 0.1131, 0.1464, 0.0255, 0.01013, 0.01517, 0.006889, 0.01162, 0.05562, 0.1087, 0.07872, 0.1865, 0.04402, 0.02333, 0.1847, 0.1109, 0.05516, 0.07291, 0.1775, 0.347, 0.09592, 0.07412]): _vg.add([_i], _w, 'REPLACE')
_vg = ob_cylinder.vertex_groups.new(name='Bone.017')
for _i, _w in zip([15, 16, 51, 52, 53, 54, 59, 60, 61, 81, 82, 108, 112, 113, 118, 119, 121, 122, 123, 124, 127, 128, 131], [0.08743, 0.06621, 0.7627, 0.8357, 0.1083, 0.08055, 0.1616, 0.4749, 0.01912, 0.5561, 0.8128, 0.1168, 0.01229, 0.0381, 0.01958, 0.08339, 0.01804, 0.04836, 0.1153, 0.08931, 0.03452, 0.01086, 0.007425]): _vg.add([_i], _w, 'REPLACE')
_vg = ob_cylinder.vertex_groups.new(name='Bone.018')
for _i, _w in zip([51, 53, 54, 59, 60, 61, 62, 67, 68, 69, 70, 71, 72, 73, 74, 75, 76, 77, 78, 79, 80, 81, 82], [0.05584, 0.06211, 0.07457, 0.8255, 0.53, 0.9451, 0.9418, 0.9904, 0.992, 1.001, 1.003, 0.9962, 0.9978, 1.0, 1.001, 0.9956, 0.995, 0.9963, 0.9967, 0.9833, 0.9797, 0.3648, 0.1324]): _vg.add([_i], _w, 'REPLACE')
_m = ob_cylinder.modifiers.new('Armature', 'ARMATURE')
_m.object = ob_armature
ob_armature.location = (0.0, 0.0, -0.8165)
ob_cylinder_001.parent = ob_armature
ob_cylinder_001.matrix_parent_inverse = Matrix(((1.0, -0.0, 0.0, -0.0), (-0.0, 1.0, -0.0, 0.0), (0.0, -0.0, 1.0, 0.8165), (-0.0, 0.0, -0.0, 1.0)))
ob_cylinder_001.location = (0.0, 0.0, 0.0)
_vg = ob_cylinder_001.vertex_groups.new(name='Bone')
for _i, _w in zip([0, 1, 2, 3, 4, 7, 17, 19], [0.382, 0.09633, 0.1121, 0.163, 0.001752, 0.08871, 0.1926, 0.05075]): _vg.add([_i], _w, 'REPLACE')
_vg = ob_cylinder_001.vertex_groups.new(name='Bone.001')
for _i, _w in zip([0, 1, 2, 3, 4, 5, 7, 15, 16, 17, 19, 20], [0.1366, 0.4493, 0.07134, 0.2793, 0.1207, 0.01598, 0.01357, 0.05675, 0.004764, 0.1667, 0.01182, 0.05379]): _vg.add([_i], _w, 'REPLACE')
_vg = ob_cylinder_001.vertex_groups.new(name='Bone.002')
_vg = ob_cylinder_001.vertex_groups.new(name='Bone.003')
for _i, _w in zip([0, 1, 3, 4, 5, 15, 16, 17, 20, 21], [0.05509, 0.1878, 0.0518, 0.5953, 0.6363, 0.04668, 0.0892, 0.02666, 0.2627, 0.2688]): _vg.add([_i], _w, 'REPLACE')
_vg = ob_cylinder_001.vertex_groups.new(name='Bone.006')
for _i, _w in zip([0, 1, 3, 4, 5, 15, 16, 17, 20, 21], [0.03779, 0.1496, 0.03255, 0.2267, 0.3151, 0.868, 0.8704, 0.01108, 0.6579, 0.7027]): _vg.add([_i], _w, 'REPLACE')
_vg = ob_cylinder_001.vertex_groups.new(name='Bone.007')
_vg = ob_cylinder_001.vertex_groups.new(name='Bone.004')
_vg = ob_cylinder_001.vertex_groups.new(name='Bone.005')
_vg = ob_cylinder_001.vertex_groups.new(name='Bone.008')
_vg = ob_cylinder_001.vertex_groups.new(name='Bone.009')
_vg = ob_cylinder_001.vertex_groups.new(name='Bone.010')
_vg = ob_cylinder_001.vertex_groups.new(name='Bone.011')
for _i, _w in zip([0, 6, 7, 9, 11, 18], [0.08398, 0.1858, 0.2753, 0.07642, 0.05192, 0.04401]): _vg.add([_i], _w, 'REPLACE')
_vg = ob_cylinder_001.vertex_groups.new(name='Bone.012')
for _i, _w in zip([0, 1, 2, 3, 6, 7, 8, 10, 11, 17, 18, 19], [0.06211, 0.005576, 0.3168, 0.1827, 0.4056, 0.02224, 0.1386, 0.00854, 0.1988, 0.2274, 0.5901, 0.3074]): _vg.add([_i], _w, 'REPLACE')
_vg = ob_cylinder_001.vertex_groups.new(name='Bone.015')
for _i, _w in zip([0, 1, 2, 3, 6, 7, 8, 9, 10, 11, 13, 14, 17, 18, 19], [0.1447, 0.05089, 0.4408, 0.2569, 0.1328, 0.246, 0.7703, 0.6856, 0.8496, 0.2631, 0.1152, 0.4819, 0.3182, 0.2536, 0.5459]): _vg.add([_i], _w, 'REPLACE')
_vg = ob_cylinder_001.vertex_groups.new(name='Bone.019')
for _i, _w in zip([14], [0.05761]): _vg.add([_i], _w, 'REPLACE')
_vg = ob_cylinder_001.vertex_groups.new(name='Bone.020')
for _i, _w in zip([9, 10, 12, 13, 14], [0.09858, 0.06977, 0.986, 0.8567, 0.4203]): _vg.add([_i], _w, 'REPLACE')
_vg = ob_cylinder_001.vertex_groups.new(name='Bone.013')
for _i, _w in zip([0, 6, 7, 9, 11, 18], [0.08398, 0.1858, 0.2753, 0.07642, 0.05192, 0.04401]): _vg.add([_i], _w, 'REPLACE')
_vg = ob_cylinder_001.vertex_groups.new(name='Bone.016')
for _i, _w in zip([6, 11, 18], [0.0805, 0.4104, 0.04273]): _vg.add([_i], _w, 'REPLACE')
_vg = ob_cylinder_001.vertex_groups.new(name='Bone.017')
_vg = ob_cylinder_001.vertex_groups.new(name='Bone.018')
_m = ob_cylinder_001.modifiers.new('Armature', 'ARMATURE')
_m.object = ob_armature

# ---- collection membership
col_collection.objects.link(ob_cylinder)
col_collection.objects.link(ob_armature)
col_collection.objects.link(ob_cylinder_001)

# ---- scene / render settings (as saved in the file)
scene.frame_start = 1; scene.frame_end = 120; scene.frame_set(100)
scene.render.engine = 'BLENDER_EEVEE_NEXT'
scene.cycles.sampling_pattern = 'TABULATED_SOBOL'
scene.view_settings.view_transform = 'Filmic'
bpy.context.view_layer.update()

# ---- added for rendering (the .blend has no active camera and no usable light): camera, sun
cam_auto = bpy.data.cameras.new('AutoCamera')
cam_auto.lens = 50.0
cam_auto.sensor_width = 36.0
cam_auto.clip_end = 1000.0
ob_auto_camera = bpy.data.objects.new('AutoCamera', cam_auto)
scene.collection.objects.link(ob_auto_camera)
ob_auto_camera.location = (10.3943, -11.4918, 7.7575)
ob_auto_camera.rotation_euler = (1.09748, -7.21219e-08, 0.694738)
scene.camera = ob_auto_camera
light_auto_sun = bpy.data.lights.new('AutoSun', 'SUN')
light_auto_sun.energy = 3.0
light_auto_sun.angle = 0.0523599
ob_auto_sun = bpy.data.objects.new('AutoSun', light_auto_sun)
scene.collection.objects.link(ob_auto_sun)
ob_auto_sun.rotation_euler = (0.872665, 0.174533, 0.523599)
bpy.context.view_layer.update()
